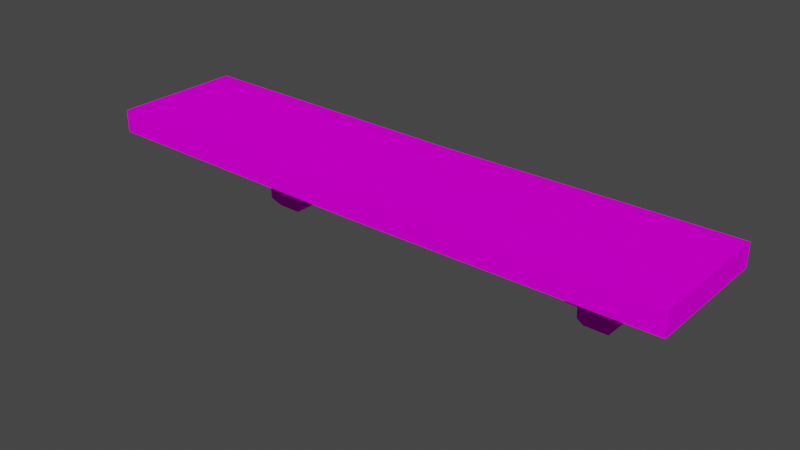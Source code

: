 # Source: Shelf.blend  (saved by Blender 2.90.8; exported with 4.5.12 LTS)
import bpy
from mathutils import Matrix  # noqa: F401  (used for matrix-valued properties, if any)

bpy.ops.wm.read_factory_settings(use_empty=True)
scene = bpy.context.scene
scene.name = 'Scene'

# ---- collections
col_collection = bpy.data.collections.new('Collection'); scene.collection.children.link(col_collection)

# ---- images (referenced by path relative to the original .blend; pixels are not part of the script)
import os
ASSET_DIR = os.environ.get("B2B_ASSET_DIR", "")  # directory of the original .blend (textures are referenced by path, not embedded)
HERE = os.path.dirname(os.path.abspath(__file__))  # packed textures are extracted next to this script under _unpacked/

def load_image(name, relpath, width, height, colorspace="sRGB"):
    """Load a texture the original file referenced (path relative to the .blend, or extracted next to this script)."""
    p = next((c for c in (os.path.join(HERE, relpath), os.path.join(ASSET_DIR, relpath)) if relpath and os.path.exists(c)), "")
    if p:
        img = bpy.data.images.load(p, check_existing=True)
        img.name = name
    else:  # same state as the original file: an image datablock whose file is absent (Cycles renders it pink)
        img = bpy.data.images.new(name, width, height)
        img.source = "FILE"
        img.filepath = "//" + (relpath or name)
    img.colorspace_settings.name = colorspace
    return img
img_old_wood_jpg = load_image('old_wood.jpg', 'old_wood.jpg', 1024, 1024, 'sRGB')
img_old_wood_bump_jpg = load_image('old_wood_bump.jpg', 'old_wood_bump.jpg', 1024, 1024, 'sRGB')

# ---- materials (node trees are filled in below, after node groups)
mat_material = bpy.data.materials.new('Material')
mat_material.alpha_threshold = 0.0
mat_material.use_transparent_shadow = False
mat_material.line_color = (0.0, 0.0, 0.0, 1.0)

# ---- material node trees
mat_material.use_nodes = True; mat_material.node_tree.nodes.clear()
_N = mat_material.node_tree.nodes; _L = mat_material.node_tree.links
n0 = _N.new('ShaderNodeOutputMaterial'); n0.name = 'Material Output'; n0.location = (300, 300)
n1 = _N.new('ShaderNodeBsdfPrincipled'); n1.name = 'Principled BSDF'; n1.location = (10, 300)
n1.distribution = 'GGX'
n1.subsurface_method = 'BURLEY'
n1.inputs[2].default_value = 0.4
n1.inputs[3].default_value = 1.45
n1.inputs[13].default_value = 0.0
n1.inputs[27].default_value = (0.0, 0.0, 0.0, 1.0)
n1.inputs[28].default_value = 1.0
n2 = _N.new('ShaderNodeTexImage'); n2.name = 'Image Texture'; n2.location = (-461, 273)
n2.image = img_old_wood_jpg
n3 = _N.new('ShaderNodeTexImage'); n3.name = 'Image Texture.001'; n3.location = (-700, -60)
n3.image = img_old_wood_bump_jpg
n4 = _N.new('ShaderNodeBump'); n4.name = 'Bump'; n4.location = (-330, -48)
n4.inputs[0].default_value = 0.5333
n4.inputs[1].default_value = 1.0
n4.inputs[2].default_value = 1.0
_L.new(n1.outputs[0], n0.inputs[0])
_L.new(n2.outputs[0], n1.inputs[0])
_L.new(n3.outputs[0], n4.inputs[3])
_L.new(n4.outputs[0], n1.inputs[5])
n0.is_active_output = True

# ---- world
world_world = bpy.data.worlds.new('World'); scene.world = world_world
world_world.use_nodes = True; world_world.node_tree.nodes.clear()
_N = world_world.node_tree.nodes; _L = world_world.node_tree.links
n0 = _N.new('ShaderNodeOutputWorld'); n0.name = 'World Output'; n0.location = (300, 300)
n1 = _N.new('ShaderNodeBackground'); n1.name = 'Background'; n1.location = (10, 300)
n1.inputs[0].default_value = (0.05088, 0.05088, 0.05088, 1.0)
_L.new(n1.outputs[0], n0.inputs[0])
n0.is_active_output = True
world_world.color = (0.05088, 0.05088, 0.05088)
world_world.use_sun_shadow = False
world_world.sun_shadow_jitter_overblur = 0.0

# ---- meshes
me_cube = bpy.data.meshes.new('Cube')
me_cube.from_pydata([(4.487, 1.0, 0.1733), (4.487, 1.0, -0.1733), (4.487, -1.0, 0.1733), (4.487, -1.0, -0.1733), (-4.487, 1.0, 0.1733), (-4.487, 1.0, -0.1733), (-4.487, -1.0, 0.1733), (-4.487, -1.0, -0.1733), (-2.985, 0.63, -1.555), (-2.985, -0.4941, 0.03379), (-2.985, 1.0, -1.555), (-2.985, 1.0, 0.03379), (-2.602, 0.63, -1.555), (-2.602, -0.4941, 0.03379), (-2.602, 1.0, -1.555), (-2.602, 1.0, 0.03379), (-2.985, 0.08968, -0.7608), (-2.985, 1.0, -0.7608), (-2.602, 1.0, -0.7608), (-2.602, 0.08968, -0.7608), (-2.985, -0.1451, -0.3635), (-2.985, 1.0, -0.3635), (-2.602, 1.0, -0.3635), (-2.602, -0.1451, -0.3635), (-2.985, 1.0, -1.158), (-2.602, 1.0, -1.158), (-2.602, 0.4367, -1.158), (-2.985, 0.4367, -1.158), (-2.985, 1.0, -1.357), (-2.602, 1.0, -1.357), (-2.602, 0.4469, -1.357), (-2.985, 0.4469, -1.357), (-2.985, 0.1137, -0.9595), (-2.985, 1.0, -0.9595), (-2.602, 1.0, -0.9595), (-2.602, 0.1137, -0.9595), (-2.985, 1.0, -0.5622), (-2.602, 1.0, -0.5622), (-2.602, -0.09636, -0.5622), (-2.985, -0.09636, -0.5622), (2.985, 0.63, -1.555), (2.985, -0.4941, 0.03379), (2.985, 1.0, -1.555), (2.985, 1.0, 0.03379), (2.602, 0.63, -1.555), (2.602, -0.4941, 0.03379), (2.602, 1.0, -1.555), (2.602, 1.0, 0.03379), (2.985, 0.08968, -0.7608), (2.985, 1.0, -0.7608), (2.602, 1.0, -0.7608), (2.602, 0.08968, -0.7608), (2.985, -0.1451, -0.3635), (2.985, 1.0, -0.3635), (2.602, 1.0, -0.3635), (2.602, -0.1451, -0.3635), (2.985, 1.0, -1.158), (2.602, 1.0, -1.158), (2.602, 0.4367, -1.158), (2.985, 0.4367, -1.158), (2.985, 1.0, -1.357), (2.602, 1.0, -1.357), (2.602, 0.4469, -1.357), (2.985, 0.4469, -1.357), (2.985, 0.1137, -0.9595), (2.985, 1.0, -0.9595), (2.602, 1.0, -0.9595), (2.602, 0.1137, -0.9595), (2.985, 1.0, -0.5622), (2.602, 1.0, -0.5622), (2.602, -0.09636, -0.5622), (2.985, -0.09636, -0.5622), (-0.04653, 1.029, -0.2273), (-0.04653, -0.9708, 0.1194), (-0.04653, -0.9708, -0.2273), (-0.04653, 1.029, 0.1194)], [], [(75, 4, 6, 73), (74, 73, 6, 7), (7, 6, 4, 5), (72, 1, 3, 74), (1, 0, 2, 3), (72, 75, 0, 1), (20, 9, 11, 21), (21, 11, 15, 22), (22, 15, 13, 23), (23, 13, 9, 20), (10, 14, 12, 8), (15, 11, 9, 13), (35, 19, 16, 32), (34, 18, 19, 35), (33, 17, 18, 34), (32, 16, 17, 33), (38, 23, 20, 39), (37, 22, 23, 38), (36, 21, 22, 37), (39, 20, 21, 36), (31, 27, 24, 28), (28, 24, 25, 29), (29, 25, 26, 30), (30, 26, 27, 31), (12, 30, 31, 8), (14, 29, 30, 12), (10, 28, 29, 14), (8, 31, 28, 10), (27, 32, 33, 24), (24, 33, 34, 25), (25, 34, 35, 26), (26, 35, 32, 27), (16, 39, 36, 17), (17, 36, 37, 18), (18, 37, 38, 19), (19, 38, 39, 16), (52, 53, 43, 41), (53, 54, 47, 43), (54, 55, 45, 47), (55, 52, 41, 45), (42, 40, 44, 46), (47, 45, 41, 43), (67, 64, 48, 51), (66, 67, 51, 50), (65, 66, 50, 49), (64, 65, 49, 48), (70, 71, 52, 55), (69, 70, 55, 54), (68, 69, 54, 53), (71, 68, 53, 52), (63, 60, 56, 59), (60, 61, 57, 56), (61, 62, 58, 57), (62, 63, 59, 58), (44, 40, 63, 62), (46, 44, 62, 61), (42, 46, 61, 60), (40, 42, 60, 63), (59, 56, 65, 64), (56, 57, 66, 65), (57, 58, 67, 66), (58, 59, 64, 67), (48, 49, 68, 71), (49, 50, 69, 68), (50, 51, 70, 69), (51, 48, 71, 70), (5, 4, 75, 72), (5, 72, 74, 7), (3, 2, 73, 74), (0, 75, 73, 2)])
_uv = me_cube.uv_layers.new(name='UVMap')
_uv.uv.foreach_set('vector', [0.75, 0.5, 0.875, 0.5, 0.875, 0.75, 0.75, 0.75, 0.375, 0.875, 0.625, 0.875, 0.625, 1.0, 0.375, 1.0, 0.375, 0.0, 0.625, 0.0, 0.625, 0.25, 0.375, 0.25, 0.25, 0.5, 0.375, 0.5, 0.375, 0.75, 0.25, 0.75, 0.375, 0.5, 0.625, 0.5, 0.625, 0.75, 0.375, 0.75, 0.375, 0.375, 0.625, 0.375, 0.625, 0.5, 0.375, 0.5, 0.5625, 0.0, 0.625, 0.0, 0.625, 0.25, 0.5625, 0.25, 0.5625, 0.25, 0.625, 0.25, 0.625, 0.5, 0.5625, 0.5, 0.5625, 0.5, 0.625, 0.5, 0.625, 0.75, 0.5625, 0.75, 0.5625, 0.75, 0.625, 0.75, 0.625, 1.0, 0.5625, 1.0, 0.125, 0.5, 0.375, 0.5, 0.375, 0.75, 0.125, 0.75, 0.625, 0.5, 0.875, 0.5, 0.875, 0.75, 0.625, 0.75, 0.4687, 0.75, 0.5, 0.75, 0.5, 1.0, 0.4688, 1.0, 0.4688, 0.5, 0.5, 0.5, 0.5, 0.75, 0.4687, 0.75, 0.4688, 0.25, 0.5, 0.25, 0.5, 0.5, 0.4688, 0.5, 0.4687, 0.0, 0.5, 0.0, 0.5, 0.25, 0.4688, 0.25, 0.5312, 0.75, 0.5625, 0.75, 0.5625, 1.0, 0.5312, 1.0, 0.5312, 0.5, 0.5625, 0.5, 0.5625, 0.75, 0.5312, 0.75, 0.5312, 0.25, 0.5625, 0.25, 0.5625, 0.5, 0.5312, 0.5, 0.5312, 0.0, 0.5625, 0.0, 0.5625, 0.25, 0.5312, 0.25, 0.4062, 0.0, 0.4375, 0.0, 0.4375, 0.25, 0.4062, 0.25, 0.4062, 0.25, 0.4375, 0.25, 0.4375, 0.5, 0.4062, 0.5, 0.4062, 0.5, 0.4375, 0.5, 0.4375, 0.75, 0.4062, 0.75, 0.4062, 0.75, 0.4375, 0.75, 0.4375, 1.0, 0.4062, 1.0, 0.375, 0.75, 0.4062, 0.75, 0.4062, 1.0, 0.375, 1.0, 0.375, 0.5, 0.4062, 0.5, 0.4062, 0.75, 0.375, 0.75, 0.375, 0.25, 0.4062, 0.25, 0.4062, 0.5, 0.375, 0.5, 0.375, 0.0, 0.4062, 0.0, 0.4062, 0.25, 0.375, 0.25, 0.4375, 0.0, 0.4687, 0.0, 0.4688, 0.25, 0.4375, 0.25, 0.4375, 0.25, 0.4688, 0.25, 0.4688, 0.5, 0.4375, 0.5, 0.4375, 0.5, 0.4688, 0.5, 0.4687, 0.75, 0.4375, 0.75, 0.4375, 0.75, 0.4687, 0.75, 0.4688, 1.0, 0.4375, 1.0, 0.5, 0.0, 0.5312, 0.0, 0.5312, 0.25, 0.5, 0.25, 0.5, 0.25, 0.5312, 0.25, 0.5312, 0.5, 0.5, 0.5, 0.5, 0.5, 0.5312, 0.5, 0.5312, 0.75, 0.5, 0.75, 0.5, 0.75, 0.5312, 0.75, 0.5312, 1.0, 0.5, 1.0, 0.5625, 0.0, 0.5625, 0.25, 0.625, 0.25, 0.625, 0.0, 0.5625, 0.25, 0.5625, 0.5, 0.625, 0.5, 0.625, 0.25, 0.5625, 0.5, 0.5625, 0.75, 0.625, 0.75, 0.625, 0.5, 0.5625, 0.75, 0.5625, 1.0, 0.625, 1.0, 0.625, 0.75, 0.125, 0.5, 0.125, 0.75, 0.375, 0.75, 0.375, 0.5, 0.625, 0.5, 0.625, 0.75, 0.875, 0.75, 0.875, 0.5, 0.4687, 0.75, 0.4688, 1.0, 0.5, 1.0, 0.5, 0.75, 0.4688, 0.5, 0.4687, 0.75, 0.5, 0.75, 0.5, 0.5, 0.4688, 0.25, 0.4688, 0.5, 0.5, 0.5, 0.5, 0.25, 0.4687, 0.0, 0.4688, 0.25, 0.5, 0.25, 0.5, 0.0, 0.5312, 0.75, 0.5312, 1.0, 0.5625, 1.0, 0.5625, 0.75, 0.5312, 0.5, 0.5312, 0.75, 0.5625, 0.75, 0.5625, 0.5, 0.5312, 0.25, 0.5312, 0.5, 0.5625, 0.5, 0.5625, 0.25, 0.5312, 0.0, 0.5312, 0.25, 0.5625, 0.25, 0.5625, 0.0, 0.4062, 0.0, 0.4062, 0.25, 0.4375, 0.25, 0.4375, 0.0, 0.4062, 0.25, 0.4062, 0.5, 0.4375, 0.5, 0.4375, 0.25, 0.4062, 0.5, 0.4062, 0.75, 0.4375, 0.75, 0.4375, 0.5, 0.4062, 0.75, 0.4062, 1.0, 0.4375, 1.0, 0.4375, 0.75, 0.375, 0.75, 0.375, 1.0, 0.4062, 1.0, 0.4062, 0.75, 0.375, 0.5, 0.375, 0.75, 0.4062, 0.75, 0.4062, 0.5, 0.375, 0.25, 0.375, 0.5, 0.4062, 0.5, 0.4062, 0.25, 0.375, 0.0, 0.375, 0.25, 0.4062, 0.25, 0.4062, 0.0, 0.4375, 0.0, 0.4375, 0.25, 0.4688, 0.25, 0.4687, 0.0, 0.4375, 0.25, 0.4375, 0.5, 0.4688, 0.5, 0.4688, 0.25, 0.4375, 0.5, 0.4375, 0.75, 0.4687, 0.75, 0.4688, 0.5, 0.4375, 0.75, 0.4375, 1.0, 0.4688, 1.0, 0.4687, 0.75, 0.5, 0.0, 0.5, 0.25, 0.5312, 0.25, 0.5312, 0.0, 0.5, 0.25, 0.5, 0.5, 0.5312, 0.5, 0.5312, 0.25, 0.5, 0.5, 0.5, 0.75, 0.5312, 0.75, 0.5312, 0.5, 0.5, 0.75, 0.5, 1.0, 0.5312, 1.0, 0.5312, 0.75, 0.375, 0.25, 0.625, 0.25, 0.625, 0.375, 0.375, 0.375, 0.125, 0.5, 0.25, 0.5, 0.25, 0.75, 0.125, 0.75, 0.375, 0.75, 0.625, 0.75, 0.625, 0.875, 0.375, 0.875, 0.625, 0.5, 0.75, 0.5, 0.75, 0.75, 0.625, 0.75])
me_cube.materials.append(mat_material)
me_cube.use_remesh_preserve_volume = False
me_cube.use_remesh_preserve_attributes = False
me_cube.use_mirror_vertex_groups = False
me_cube.update()

# ---- objects
ob_cube = bpy.data.objects.new('Cube', me_cube)

# ---- transforms, parenting, visibility, modifiers, constraints
ob_cube.location = (0.0, 0.0, 0.0)
ob_cube.lock_rotations_4d = False
ob_cube.empty_display_type = 'ARROWS'
ob_cube.lineart.crease_threshold = 0.0

# ---- collection membership
col_collection.objects.link(ob_cube)

# ---- scene / render settings (as saved in the file)
scene.frame_start = 1; scene.frame_end = 250; scene.frame_set(1)
scene.render.engine = 'BLENDER_EEVEE_NEXT'
scene.cycles.use_denoising = False
scene.cycles.samples = 128
scene.cycles.sampling_pattern = 'TABULATED_SOBOL'
scene.cycles.use_adaptive_sampling = False
scene.cycles.use_light_tree = False
scene.view_settings.view_transform = 'Filmic'
bpy.context.view_layer.update()

# ---- added for rendering (the .blend has no active camera and no usable light): camera, sun
cam_auto = bpy.data.cameras.new('AutoCamera')
cam_auto.lens = 50.0
cam_auto.sensor_width = 36.0
cam_auto.clip_end = 1000.0
ob_auto_camera = bpy.data.objects.new('AutoCamera', cam_auto)
scene.collection.objects.link(ob_auto_camera)
ob_auto_camera.location = (8.66146, -10.3792, 6.23809)
ob_auto_camera.rotation_euler = (1.09748, -7.21219e-08, 0.694738)
scene.camera = ob_auto_camera
light_auto_sun = bpy.data.lights.new('AutoSun', 'SUN')
light_auto_sun.energy = 3.0
light_auto_sun.angle = 0.0523599
ob_auto_sun = bpy.data.objects.new('AutoSun', light_auto_sun)
scene.collection.objects.link(ob_auto_sun)
ob_auto_sun.rotation_euler = (0.872665, 0.174533, 0.523599)
bpy.context.view_layer.update()
